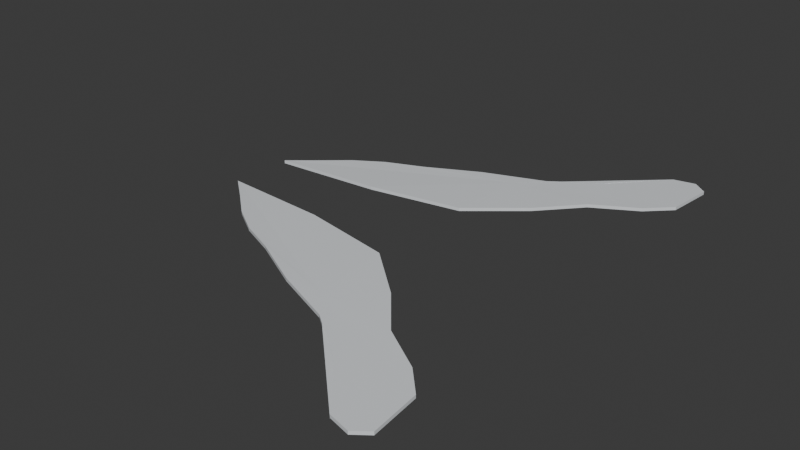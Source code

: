 # Source: Hydrofoam_v298_WING_SPLIT_STUDY.blend  (saved by Blender 4.5.91; exported with 4.5.12 LTS)
import bpy
from mathutils import Matrix  # noqa: F401  (used for matrix-valued properties, if any)

bpy.ops.wm.read_factory_settings(use_empty=True)
scene = bpy.context.scene
scene.name = 'Scene'

# ---- collections
col_collection = bpy.data.collections.new('Collection'); scene.collection.children.link(col_collection)

# ---- materials (node trees are filled in below, after node groups)
mat_pearl_white_pla = bpy.data.materials.new('Pearl white PLA')
mat_pearl_white_pla.diffuse_color = (0.82, 0.85, 0.88, 1.0)

# ---- material node trees
mat_pearl_white_pla.use_nodes = True; mat_pearl_white_pla.node_tree.nodes.clear()
_N = mat_pearl_white_pla.node_tree.nodes; _L = mat_pearl_white_pla.node_tree.links
n0 = _N.new('ShaderNodeBsdfPrincipled'); n0.name = 'Principled BSDF'; n0.location = (-200, 100)
n0.inputs[0].default_value = (0.82, 0.85, 0.88, 1.0)
n0.inputs[1].default_value = 0.06
n0.inputs[2].default_value = 0.32
n1 = _N.new('ShaderNodeOutputMaterial'); n1.name = 'Material Output'; n1.location = (200, 100)
_L.new(n0.outputs[0], n1.inputs[0])
n1.is_active_output = True

# ---- world
world_world = bpy.data.worlds.new('World'); scene.world = world_world
world_world.use_nodes = True; world_world.node_tree.nodes.clear()
_N = world_world.node_tree.nodes; _L = world_world.node_tree.links
n0 = _N.new('ShaderNodeOutputWorld'); n0.name = 'World Output'; n0.location = (200, 100)
n1 = _N.new('ShaderNodeBackground'); n1.name = 'Background'; n1.location = (-200, 100)
n1.inputs[0].default_value = (0.05088, 0.05088, 0.05088, 1.0)
_L.new(n1.outputs[0], n0.inputs[0])
n0.is_active_output = True
world_world.color = (0.05088, 0.05088, 0.05088)
world_world.sun_shadow_jitter_overblur = 0.0

# ---- meshes
me_20_swept_blended_wing_left_front_module_mesh = bpy.data.meshes.new('20 Swept blended wing Left_front_module_mesh')
me_20_swept_blended_wing_left_front_module_mesh.from_pydata([(-165.0, -30.0, 35.44), (-143.0, -48.0, 35.48), (-116.0, -71.0, 35.49), (-89.0, -88.0, 35.53), (-55.0, -102.0, 35.58), (-62.0, -37.0, 36.35), (-165.0, -30.0, 32.44), (-143.0, -48.0, 32.48), (-116.0, -71.0, 32.49), (-89.0, -88.0, 32.53), (-55.0, -102.0, 32.58), (-62.0, -37.0, 33.35), (-10.0, -108.7, 35.4), (-10.0, -107.1, 35.39), (-10.0, -107.1, 32.39), (-10.0, -108.7, 32.4), (-10.0, -111.6, 35.41), (-10.0, -111.6, 32.41), (-10.0, -113.8, 35.43), (-10.0, -113.8, 32.43), (-10.0, -115.1, 35.47), (-10.0, -115.1, 32.47), (-10.0, -125.4, 35.42), (-10.0, -125.4, 32.42), (-10.0, -88.22, 35.8), (-10.0, -46.56, 36.33), (-10.0, -88.22, 32.8), (-10.0, -46.56, 33.33)], [], [(13, 0, 1, 12), (15, 7, 6, 14), (0, 6, 7, 1), (12, 1, 2, 16), (17, 8, 7, 15), (1, 7, 8, 2), (16, 2, 3, 18), (19, 9, 8, 17), (2, 8, 9, 3), (18, 3, 4, 20), (21, 10, 9, 19), (3, 9, 10, 4), (20, 4, 22), (21, 23, 10), (26, 27, 25, 24, 13, 12, 16, 18, 20, 22, 23, 21, 19, 17, 15, 14), (24, 25, 5), (26, 11, 27), (25, 27, 11, 5), (24, 5, 0, 13), (14, 6, 11, 26), (5, 11, 6, 0), (4, 10, 23, 22)])
me_20_swept_blended_wing_left_front_module_mesh.materials.append(mat_pearl_white_pla)
me_20_swept_blended_wing_left_front_module_mesh.update()
me_20_swept_blended_wing_left_rear_module_mesh = bpy.data.meshes.new('20 Swept blended wing Left_rear_module_mesh')
me_20_swept_blended_wing_left_rear_module_mesh.from_pydata([(-5.0, -128.0, 35.4), (51.0, -150.0, 35.0), (96.0, -184.0, 34.27), (137.0, -231.0, 33.27), (157.0, -236.0, 32.96), (170.0, -226.0, 32.92), (166.0, -180.0, 33.55), (145.0, -158.0, 34.08), (105.0, -133.0, 34.82), (72.0, -94.0, 35.58), (25.0, -53.0, 36.31), (-5.0, -128.0, 32.4), (51.0, -150.0, 32.0), (96.0, -184.0, 31.27), (137.0, -231.0, 30.27), (157.0, -236.0, 29.96), (170.0, -226.0, 29.92), (166.0, -180.0, 30.55), (145.0, -158.0, 31.08), (105.0, -133.0, 31.82), (72.0, -94.0, 32.58), (25.0, -53.0, 33.31), (28.76, -126.4, 35.38), (28.76, -126.4, 32.38), (-10.0, -108.7, 35.4), (-10.0, -107.1, 35.39), (-10.0, -107.1, 32.39), (-10.0, -108.7, 32.4), (-10.0, -111.6, 35.41), (-10.0, -111.6, 32.41), (-10.0, -113.8, 35.43), (-10.0, -113.8, 32.43), (-10.0, -115.1, 35.47), (-10.0, -115.1, 32.47), (-10.0, -125.4, 35.42), (-10.0, -125.4, 32.42), (-10.0, -88.22, 35.8), (-10.0, -46.56, 36.33), (-10.0, -88.22, 32.8), (-10.0, -46.56, 33.33)], [], [(38, 26, 27, 29, 31, 33, 35, 34, 32, 30, 28, 24, 25, 36, 37, 39), (34, 35, 11, 0), (22, 0, 1), (23, 12, 11), (0, 11, 12, 1), (22, 1, 2), (23, 13, 12), (1, 12, 13, 2), (22, 2, 3), (23, 14, 13), (2, 13, 14, 3), (22, 3, 4), (23, 15, 14), (3, 14, 15, 4), (22, 4, 5), (23, 16, 15), (4, 15, 16, 5), (22, 5, 6), (23, 17, 16), (5, 16, 17, 6), (22, 6, 7), (23, 18, 17), (6, 17, 18, 7), (22, 7, 8), (23, 19, 18), (7, 18, 19, 8), (22, 8, 9), (23, 20, 19), (8, 19, 20, 9), (22, 9, 10), (23, 21, 20), (9, 20, 21, 10), (23, 38, 39, 21), (10, 21, 39, 37), (22, 10, 37, 36), (23, 11, 35, 33), (22, 32, 34, 0), (23, 33, 31), (22, 30, 32), (23, 31, 29), (22, 28, 30), (23, 29, 27), (23, 27, 26), (23, 26, 38), (22, 36, 25), (22, 25, 24), (22, 24, 28)])
me_20_swept_blended_wing_left_rear_module_mesh.materials.append(mat_pearl_white_pla)
me_20_swept_blended_wing_left_rear_module_mesh.update()
me_20_swept_blended_wing_right_front_module_mesh = bpy.data.meshes.new('20 Swept blended wing Right_front_module_mesh')
me_20_swept_blended_wing_right_front_module_mesh.from_pydata([(-165.0, 30.0, 35.44), (-143.0, 48.0, 35.48), (-116.0, 71.0, 35.49), (-89.0, 88.0, 35.53), (-55.0, 102.0, 35.58), (-62.0, 37.0, 36.35), (-165.0, 30.0, 32.44), (-143.0, 48.0, 32.48), (-116.0, 71.0, 32.49), (-89.0, 88.0, 32.53), (-55.0, 102.0, 32.58), (-62.0, 37.0, 33.35), (-10.0, 108.7, 35.4), (-10.0, 107.1, 35.39), (-10.0, 107.1, 32.39), (-10.0, 108.7, 32.4), (-10.0, 111.6, 35.41), (-10.0, 111.6, 32.41), (-10.0, 113.8, 35.43), (-10.0, 113.8, 32.43), (-10.0, 115.1, 35.47), (-10.0, 115.1, 32.47), (-10.0, 125.4, 35.42), (-10.0, 125.4, 32.42), (-10.0, 88.22, 35.8), (-10.0, 46.56, 36.33), (-10.0, 88.22, 32.8), (-10.0, 46.56, 33.33)], [], [(12, 1, 0, 13), (14, 6, 7, 15), (0, 1, 7, 6), (16, 2, 1, 12), (15, 7, 8, 17), (1, 2, 8, 7), (18, 3, 2, 16), (17, 8, 9, 19), (2, 3, 9, 8), (20, 4, 3, 18), (19, 9, 10, 21), (3, 4, 10, 9), (20, 22, 4), (21, 10, 23), (27, 26, 14, 15, 17, 19, 21, 23, 22, 20, 18, 16, 12, 13, 24, 25), (24, 5, 25), (26, 27, 11), (25, 5, 11, 27), (13, 0, 5, 24), (26, 11, 6, 14), (5, 0, 6, 11), (4, 22, 23, 10)])
me_20_swept_blended_wing_right_front_module_mesh.materials.append(mat_pearl_white_pla)
me_20_swept_blended_wing_right_front_module_mesh.update()
me_20_swept_blended_wing_right_rear_module_mesh = bpy.data.meshes.new('20 Swept blended wing Right_rear_module_mesh')
me_20_swept_blended_wing_right_rear_module_mesh.from_pydata([(-5.0, 128.0, 35.4), (51.0, 150.0, 35.0), (96.0, 184.0, 34.27), (137.0, 231.0, 33.27), (157.0, 236.0, 32.96), (170.0, 226.0, 32.92), (166.0, 180.0, 33.55), (145.0, 158.0, 34.08), (105.0, 133.0, 34.82), (72.0, 94.0, 35.58), (25.0, 53.0, 36.31), (-5.0, 128.0, 32.4), (51.0, 150.0, 32.0), (96.0, 184.0, 31.27), (137.0, 231.0, 30.27), (157.0, 236.0, 29.96), (170.0, 226.0, 29.92), (166.0, 180.0, 30.55), (145.0, 158.0, 31.08), (105.0, 133.0, 31.82), (72.0, 94.0, 32.58), (25.0, 53.0, 33.31), (28.76, 126.4, 35.38), (28.76, 126.4, 32.38), (-10.0, 108.7, 35.4), (-10.0, 107.1, 35.39), (-10.0, 107.1, 32.39), (-10.0, 108.7, 32.4), (-10.0, 111.6, 35.41), (-10.0, 111.6, 32.41), (-10.0, 113.8, 35.43), (-10.0, 113.8, 32.43), (-10.0, 115.1, 35.47), (-10.0, 115.1, 32.47), (-10.0, 125.4, 35.42), (-10.0, 125.4, 32.42), (-10.0, 88.22, 35.8), (-10.0, 46.56, 36.33), (-10.0, 88.22, 32.8), (-10.0, 46.56, 33.33)], [], [(39, 37, 36, 25, 24, 28, 30, 32, 34, 35, 33, 31, 29, 27, 26, 38), (34, 0, 11, 35), (22, 1, 0), (23, 11, 12), (0, 1, 12, 11), (22, 2, 1), (23, 12, 13), (1, 2, 13, 12), (22, 3, 2), (23, 13, 14), (2, 3, 14, 13), (22, 4, 3), (23, 14, 15), (3, 4, 15, 14), (22, 5, 4), (23, 15, 16), (4, 5, 16, 15), (22, 6, 5), (23, 16, 17), (5, 6, 17, 16), (22, 7, 6), (23, 17, 18), (6, 7, 18, 17), (22, 8, 7), (23, 18, 19), (7, 8, 19, 18), (22, 9, 8), (23, 19, 20), (8, 9, 20, 19), (22, 10, 9), (23, 20, 21), (9, 10, 21, 20), (23, 21, 39, 38), (10, 37, 39, 21), (22, 36, 37, 10), (23, 33, 35, 11), (22, 0, 34, 32), (23, 31, 33), (22, 32, 30), (23, 29, 31), (22, 30, 28), (23, 27, 29), (23, 26, 27), (23, 38, 26), (22, 25, 36), (22, 24, 25), (22, 28, 24)])
me_20_swept_blended_wing_right_rear_module_mesh.materials.append(mat_pearl_white_pla)
me_20_swept_blended_wing_right_rear_module_mesh.update()

# ---- objects
ob_20_swept_blended_wing_left_front_module = bpy.data.objects.new('20 Swept blended wing Left front module', me_20_swept_blended_wing_left_front_module_mesh)
ob_20_swept_blended_wing_left_rear_module = bpy.data.objects.new('20 Swept blended wing Left rear module', me_20_swept_blended_wing_left_rear_module_mesh)
ob_20_swept_blended_wing_right_front_module = bpy.data.objects.new('20 Swept blended wing Right front module', me_20_swept_blended_wing_right_front_module_mesh)
ob_20_swept_blended_wing_right_rear_module = bpy.data.objects.new('20 Swept blended wing Right rear module', me_20_swept_blended_wing_right_rear_module_mesh)

# ---- transforms, parenting, visibility, modifiers, constraints
ob_20_swept_blended_wing_left_front_module.location = (0.0, 0.0, 0.0)
ob_20_swept_blended_wing_left_rear_module.location = (0.0, 0.0, 0.0)
ob_20_swept_blended_wing_right_front_module.location = (0.0, 0.0, 0.0)
ob_20_swept_blended_wing_right_rear_module.location = (0.0, 0.0, 0.0)

# ---- collection membership
col_collection.objects.link(ob_20_swept_blended_wing_left_front_module)
col_collection.objects.link(ob_20_swept_blended_wing_left_rear_module)
col_collection.objects.link(ob_20_swept_blended_wing_right_front_module)
col_collection.objects.link(ob_20_swept_blended_wing_right_rear_module)

# ---- scene / render settings (as saved in the file)
scene.frame_start = 1; scene.frame_end = 250; scene.frame_set(1)
scene.render.engine = 'BLENDER_EEVEE_NEXT'
bpy.context.view_layer.update()

# ---- added for rendering (the .blend has no active camera and no usable light): camera, sun
cam_auto = bpy.data.cameras.new('AutoCamera')
cam_auto.lens = 50.0
cam_auto.sensor_width = 36.0
cam_auto.clip_end = 9398.91
ob_auto_camera = bpy.data.objects.new('AutoCamera', cam_auto)
scene.collection.objects.link(ob_auto_camera)
ob_auto_camera.location = (538.053, -642.663, 461.581)
ob_auto_camera.rotation_euler = (1.09748, -7.21219e-08, 0.694738)
scene.camera = ob_auto_camera
light_auto_sun = bpy.data.lights.new('AutoSun', 'SUN')
light_auto_sun.energy = 3.0
light_auto_sun.angle = 0.0523599
ob_auto_sun = bpy.data.objects.new('AutoSun', light_auto_sun)
scene.collection.objects.link(ob_auto_sun)
ob_auto_sun.rotation_euler = (0.872665, 0.174533, 0.523599)
bpy.context.view_layer.update()
